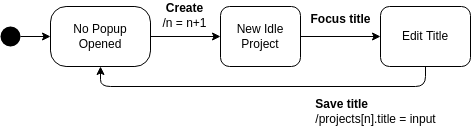

The diagram above was exported from draw.io. Its source (the exported page's mxGraphModel, read from the mxfile embedded in the PNG):
<mxGraphModel dx="991" dy="866" grid="1" gridSize="10" guides="1" tooltips="1" connect="1" arrows="1" fold="1" page="1" pageScale="1" pageWidth="850" pageHeight="1100" math="0" shadow="0">
  <root>
    <mxCell id="0" />
    <mxCell id="1" parent="0" />
    <mxCell id="45" style="edgeStyle=none;html=1;" parent="1" source="55" target="44" edge="1">
      <mxGeometry relative="1" as="geometry">
        <mxPoint x="315" y="410" as="sourcePoint" />
      </mxGeometry>
    </mxCell>
    <mxCell id="47" style="edgeStyle=none;html=1;" edge="1" parent="1" source="44" target="46">
      <mxGeometry relative="1" as="geometry" />
    </mxCell>
    <mxCell id="44" value="New Idle&lt;br&gt;Project" style="rounded=1;whiteSpace=wrap;html=1;" parent="1" vertex="1">
      <mxGeometry x="380" y="380" width="80" height="60" as="geometry" />
    </mxCell>
    <mxCell id="61" style="edgeStyle=none;html=1;exitX=0.5;exitY=1;exitDx=0;exitDy=0;entryX=0.5;entryY=1;entryDx=0;entryDy=0;" edge="1" parent="1" source="46" target="55">
      <mxGeometry relative="1" as="geometry">
        <Array as="points">
          <mxPoint x="585" y="460" />
          <mxPoint x="260" y="460" />
        </Array>
      </mxGeometry>
    </mxCell>
    <mxCell id="46" value="Edit Title" style="rounded=1;whiteSpace=wrap;html=1;" vertex="1" parent="1">
      <mxGeometry x="540" y="380" width="90" height="60" as="geometry" />
    </mxCell>
    <mxCell id="51" value="&lt;b&gt;Create&lt;/b&gt;&lt;br&gt;/n = n+1" style="text;html=1;align=center;verticalAlign=middle;resizable=0;points=[];autosize=1;strokeColor=none;fillColor=none;" parent="1" vertex="1">
      <mxGeometry x="314" y="374" width="60" height="30" as="geometry" />
    </mxCell>
    <mxCell id="53" value="&lt;b&gt;Focus title&lt;/b&gt;" style="text;html=1;align=center;verticalAlign=middle;resizable=0;points=[];autosize=1;strokeColor=none;fillColor=none;" vertex="1" parent="1">
      <mxGeometry x="460" y="383" width="80" height="20" as="geometry" />
    </mxCell>
    <mxCell id="54" value="&lt;div style=&quot;text-align: left&quot;&gt;&lt;b&gt;Save title&lt;/b&gt;&lt;/div&gt;&lt;span&gt;&lt;div style=&quot;text-align: left&quot;&gt;&lt;span&gt;/projects[n].title = input&lt;/span&gt;&lt;/div&gt;&lt;/span&gt;" style="text;html=1;align=center;verticalAlign=middle;resizable=0;points=[];autosize=1;strokeColor=none;fillColor=none;" vertex="1" parent="1">
      <mxGeometry x="465" y="470" width="140" height="30" as="geometry" />
    </mxCell>
    <mxCell id="55" value="No Popup Opened" style="rounded=1;whiteSpace=wrap;html=1;arcSize=26;" vertex="1" parent="1">
      <mxGeometry x="210" y="380" width="100" height="60" as="geometry" />
    </mxCell>
    <mxCell id="58" style="edgeStyle=none;html=1;exitX=1;exitY=0.5;exitDx=0;exitDy=0;entryX=0;entryY=0.5;entryDx=0;entryDy=0;" edge="1" parent="1" source="57" target="55">
      <mxGeometry relative="1" as="geometry" />
    </mxCell>
    <mxCell id="57" value="" style="ellipse;fillColor=#000000;strokeColor=none;" vertex="1" parent="1">
      <mxGeometry x="160" y="400" width="20" height="20" as="geometry" />
    </mxCell>
  </root>
</mxGraphModel>